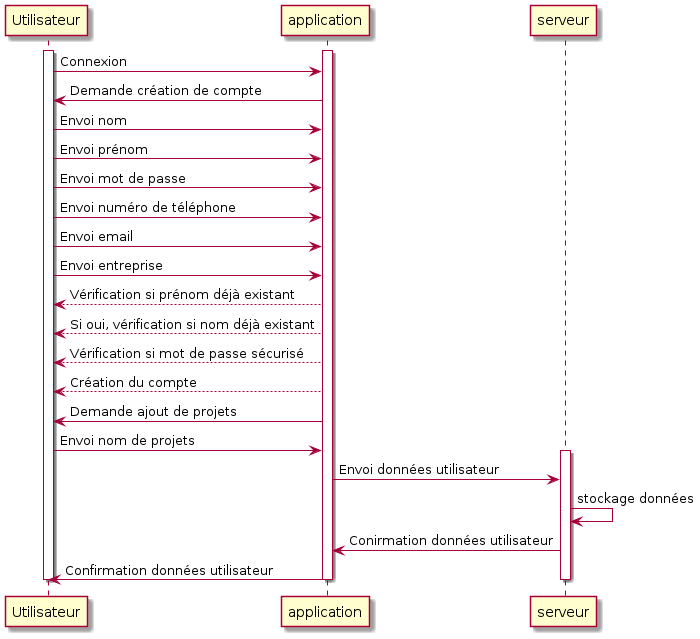

The diagram above was rendered by PlantUML. Its source (embedded in the PNG):
@startuml
hide circle
hide empty members
hide empty methods


participant Utilisateur
participant application as Serveur
participant serveur as s

activate Utilisateur
activate Serveur

Utilisateur -> Serveur : Connexion
Utilisateur <- Serveur : Demande création de compte
Utilisateur -> Serveur : Envoi nom
Utilisateur -> Serveur : Envoi prénom
Utilisateur -> Serveur : Envoi mot de passe
Utilisateur -> Serveur : Envoi numéro de téléphone
Utilisateur -> Serveur : Envoi email
Utilisateur -> Serveur : Envoi entreprise
Utilisateur <-- Serveur : Vérification si prénom déjà existant
Utilisateur <-- Serveur : Si oui, vérification si nom déjà existant
Utilisateur <-- Serveur : Vérification si mot de passe sécurisé
Utilisateur <-- Serveur : Création du compte
Utilisateur <- Serveur : Demande ajout de projets
Utilisateur -> Serveur : Envoi nom de projets
activate s

Serveur -> s : Envoi données utilisateur
s -> s : stockage données
s -> Serveur : Conirmation données utilisateur
Serveur -> Utilisateur : Confirmation données utilisateur
deactivate Utilisateur
deactivate Serveur
deactivate s
@enduml